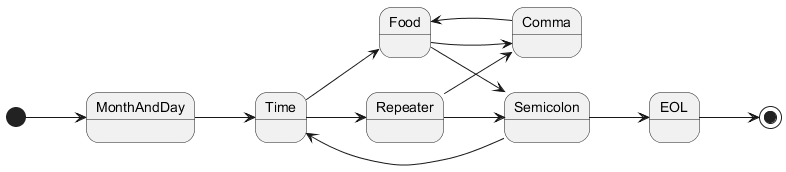

The diagram above was rendered by PlantUML. Its source (embedded in the PNG):
@startuml

left to right direction

[*] --> MonthAndDay
MonthAndDay --> Time
Time --> Food
Time --> Repeater
Food --> Comma
Food --> Semicolon
Repeater --> Semicolon
Repeater --> Comma
Comma --> Food
Semicolon --> Time
Semicolon --> EOL
EOL --> [*]

@enduml